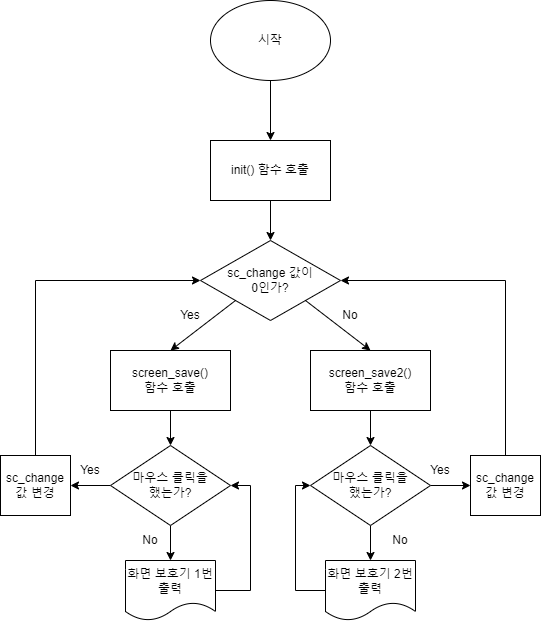

The diagram above was exported from draw.io. Its source (the exported page's mxGraphModel, read from the mxfile embedded in the PNG):
<mxGraphModel dx="778" dy="557" grid="1" gridSize="10" guides="1" tooltips="1" connect="1" arrows="1" fold="1" page="1" pageScale="1" pageWidth="827" pageHeight="1169" math="0" shadow="0">
  <root>
    <mxCell id="0" />
    <mxCell id="1" parent="0" />
    <mxCell id="SfAoIFTsmTQEaeH0_cwV-3" value="" style="edgeStyle=orthogonalEdgeStyle;rounded=0;orthogonalLoop=1;jettySize=auto;html=1;entryX=0.5;entryY=0;entryDx=0;entryDy=0;" edge="1" parent="1" source="SfAoIFTsmTQEaeH0_cwV-1" target="SfAoIFTsmTQEaeH0_cwV-7">
      <mxGeometry relative="1" as="geometry">
        <mxPoint x="320" y="190" as="targetPoint" />
      </mxGeometry>
    </mxCell>
    <mxCell id="SfAoIFTsmTQEaeH0_cwV-1" value="시작" style="ellipse;whiteSpace=wrap;html=1;" vertex="1" parent="1">
      <mxGeometry x="260" y="60" width="120" height="80" as="geometry" />
    </mxCell>
    <mxCell id="SfAoIFTsmTQEaeH0_cwV-5" value="" style="edgeStyle=orthogonalEdgeStyle;rounded=0;orthogonalLoop=1;jettySize=auto;html=1;exitX=0.5;exitY=1;exitDx=0;exitDy=0;" edge="1" parent="1" source="SfAoIFTsmTQEaeH0_cwV-7" target="SfAoIFTsmTQEaeH0_cwV-4">
      <mxGeometry relative="1" as="geometry">
        <mxPoint x="320" y="270" as="sourcePoint" />
      </mxGeometry>
    </mxCell>
    <mxCell id="SfAoIFTsmTQEaeH0_cwV-4" value="sc_change 값이&lt;br&gt;0인가?" style="rhombus;whiteSpace=wrap;html=1;" vertex="1" parent="1">
      <mxGeometry x="250" y="300" width="140" height="80" as="geometry" />
    </mxCell>
    <mxCell id="SfAoIFTsmTQEaeH0_cwV-7" value="init() 함수 호출" style="rounded=0;whiteSpace=wrap;html=1;" vertex="1" parent="1">
      <mxGeometry x="260" y="200" width="120" height="60" as="geometry" />
    </mxCell>
    <mxCell id="SfAoIFTsmTQEaeH0_cwV-17" value="" style="edgeStyle=orthogonalEdgeStyle;rounded=0;orthogonalLoop=1;jettySize=auto;html=1;" edge="1" parent="1" source="SfAoIFTsmTQEaeH0_cwV-8" target="SfAoIFTsmTQEaeH0_cwV-14">
      <mxGeometry relative="1" as="geometry" />
    </mxCell>
    <mxCell id="SfAoIFTsmTQEaeH0_cwV-8" value="screen_save()&lt;br&gt;함수 호출" style="rounded=0;whiteSpace=wrap;html=1;" vertex="1" parent="1">
      <mxGeometry x="160" y="410" width="120" height="60" as="geometry" />
    </mxCell>
    <mxCell id="SfAoIFTsmTQEaeH0_cwV-18" value="" style="edgeStyle=orthogonalEdgeStyle;rounded=0;orthogonalLoop=1;jettySize=auto;html=1;" edge="1" parent="1" source="SfAoIFTsmTQEaeH0_cwV-9" target="SfAoIFTsmTQEaeH0_cwV-16">
      <mxGeometry relative="1" as="geometry" />
    </mxCell>
    <mxCell id="SfAoIFTsmTQEaeH0_cwV-9" value="screen_save2()&lt;br&gt;함수 호출" style="rounded=0;whiteSpace=wrap;html=1;" vertex="1" parent="1">
      <mxGeometry x="360" y="410" width="120" height="60" as="geometry" />
    </mxCell>
    <mxCell id="SfAoIFTsmTQEaeH0_cwV-10" value="" style="endArrow=classic;html=1;rounded=0;exitX=0;exitY=1;exitDx=0;exitDy=0;entryX=0.5;entryY=0;entryDx=0;entryDy=0;" edge="1" parent="1" source="SfAoIFTsmTQEaeH0_cwV-4" target="SfAoIFTsmTQEaeH0_cwV-8">
      <mxGeometry width="50" height="50" relative="1" as="geometry">
        <mxPoint x="160" y="390" as="sourcePoint" />
        <mxPoint x="210" y="340" as="targetPoint" />
      </mxGeometry>
    </mxCell>
    <mxCell id="SfAoIFTsmTQEaeH0_cwV-11" value="Yes" style="text;strokeColor=none;align=center;fillColor=none;html=1;verticalAlign=middle;whiteSpace=wrap;rounded=0;" vertex="1" parent="1">
      <mxGeometry x="210" y="360" width="60" height="30" as="geometry" />
    </mxCell>
    <mxCell id="SfAoIFTsmTQEaeH0_cwV-12" value="No" style="text;strokeColor=none;align=center;fillColor=none;html=1;verticalAlign=middle;whiteSpace=wrap;rounded=0;" vertex="1" parent="1">
      <mxGeometry x="370" y="360" width="60" height="30" as="geometry" />
    </mxCell>
    <mxCell id="SfAoIFTsmTQEaeH0_cwV-13" value="" style="endArrow=classic;html=1;rounded=0;exitX=1;exitY=1;exitDx=0;exitDy=0;entryX=0.5;entryY=0;entryDx=0;entryDy=0;" edge="1" parent="1" source="SfAoIFTsmTQEaeH0_cwV-4" target="SfAoIFTsmTQEaeH0_cwV-9">
      <mxGeometry width="50" height="50" relative="1" as="geometry">
        <mxPoint x="160" y="390" as="sourcePoint" />
        <mxPoint x="210" y="340" as="targetPoint" />
      </mxGeometry>
    </mxCell>
    <mxCell id="SfAoIFTsmTQEaeH0_cwV-21" value="" style="edgeStyle=orthogonalEdgeStyle;rounded=0;orthogonalLoop=1;jettySize=auto;html=1;" edge="1" parent="1" source="SfAoIFTsmTQEaeH0_cwV-14" target="SfAoIFTsmTQEaeH0_cwV-19">
      <mxGeometry relative="1" as="geometry" />
    </mxCell>
    <mxCell id="SfAoIFTsmTQEaeH0_cwV-30" value="" style="edgeStyle=orthogonalEdgeStyle;rounded=0;orthogonalLoop=1;jettySize=auto;html=1;" edge="1" parent="1" source="SfAoIFTsmTQEaeH0_cwV-14" target="SfAoIFTsmTQEaeH0_cwV-28">
      <mxGeometry relative="1" as="geometry" />
    </mxCell>
    <mxCell id="SfAoIFTsmTQEaeH0_cwV-14" value="마우스 클릭을 &lt;br&gt;했는가?" style="rhombus;whiteSpace=wrap;html=1;" vertex="1" parent="1">
      <mxGeometry x="160" y="505" width="120" height="80" as="geometry" />
    </mxCell>
    <mxCell id="SfAoIFTsmTQEaeH0_cwV-22" value="" style="edgeStyle=orthogonalEdgeStyle;rounded=0;orthogonalLoop=1;jettySize=auto;html=1;" edge="1" parent="1" source="SfAoIFTsmTQEaeH0_cwV-16" target="SfAoIFTsmTQEaeH0_cwV-20">
      <mxGeometry relative="1" as="geometry" />
    </mxCell>
    <mxCell id="SfAoIFTsmTQEaeH0_cwV-31" value="" style="edgeStyle=orthogonalEdgeStyle;rounded=0;orthogonalLoop=1;jettySize=auto;html=1;" edge="1" parent="1" source="SfAoIFTsmTQEaeH0_cwV-16" target="SfAoIFTsmTQEaeH0_cwV-29">
      <mxGeometry relative="1" as="geometry" />
    </mxCell>
    <mxCell id="SfAoIFTsmTQEaeH0_cwV-16" value="마우스 클릭을 &lt;br&gt;했는가?" style="rhombus;whiteSpace=wrap;html=1;" vertex="1" parent="1">
      <mxGeometry x="360" y="505" width="120" height="80" as="geometry" />
    </mxCell>
    <mxCell id="SfAoIFTsmTQEaeH0_cwV-19" value="sc_change&lt;br&gt;값 변경" style="rounded=0;whiteSpace=wrap;html=1;" vertex="1" parent="1">
      <mxGeometry x="50" y="515" width="70" height="60" as="geometry" />
    </mxCell>
    <mxCell id="SfAoIFTsmTQEaeH0_cwV-20" value="sc_change&lt;br&gt;값 변경" style="rounded=0;whiteSpace=wrap;html=1;" vertex="1" parent="1">
      <mxGeometry x="520" y="515" width="70" height="60" as="geometry" />
    </mxCell>
    <mxCell id="SfAoIFTsmTQEaeH0_cwV-23" value="" style="endArrow=classic;html=1;rounded=0;exitX=0.5;exitY=0;exitDx=0;exitDy=0;entryX=0;entryY=0.5;entryDx=0;entryDy=0;" edge="1" parent="1" source="SfAoIFTsmTQEaeH0_cwV-19" target="SfAoIFTsmTQEaeH0_cwV-4">
      <mxGeometry width="50" height="50" relative="1" as="geometry">
        <mxPoint x="250" y="470" as="sourcePoint" />
        <mxPoint x="300" y="420" as="targetPoint" />
        <Array as="points">
          <mxPoint x="85" y="340" />
        </Array>
      </mxGeometry>
    </mxCell>
    <mxCell id="SfAoIFTsmTQEaeH0_cwV-24" value="" style="endArrow=classic;html=1;rounded=0;exitX=0.5;exitY=0;exitDx=0;exitDy=0;entryX=1;entryY=0.5;entryDx=0;entryDy=0;" edge="1" parent="1" source="SfAoIFTsmTQEaeH0_cwV-20" target="SfAoIFTsmTQEaeH0_cwV-4">
      <mxGeometry width="50" height="50" relative="1" as="geometry">
        <mxPoint x="250" y="470" as="sourcePoint" />
        <mxPoint x="300" y="420" as="targetPoint" />
        <Array as="points">
          <mxPoint x="555" y="340" />
        </Array>
      </mxGeometry>
    </mxCell>
    <mxCell id="SfAoIFTsmTQEaeH0_cwV-25" value="Yes" style="text;strokeColor=none;align=center;fillColor=none;html=1;verticalAlign=middle;whiteSpace=wrap;rounded=0;" vertex="1" parent="1">
      <mxGeometry x="110" y="515" width="60" height="30" as="geometry" />
    </mxCell>
    <mxCell id="SfAoIFTsmTQEaeH0_cwV-26" value="Yes" style="text;strokeColor=none;align=center;fillColor=none;html=1;verticalAlign=middle;whiteSpace=wrap;rounded=0;" vertex="1" parent="1">
      <mxGeometry x="460" y="515" width="60" height="30" as="geometry" />
    </mxCell>
    <mxCell id="SfAoIFTsmTQEaeH0_cwV-28" value="화면 보호기 1번&lt;br&gt;출력" style="shape=document;whiteSpace=wrap;html=1;boundedLbl=1;" vertex="1" parent="1">
      <mxGeometry x="175" y="620" width="90" height="60" as="geometry" />
    </mxCell>
    <mxCell id="SfAoIFTsmTQEaeH0_cwV-29" value="화면 보호기 2번&lt;br&gt;출력" style="shape=document;whiteSpace=wrap;html=1;boundedLbl=1;" vertex="1" parent="1">
      <mxGeometry x="375" y="620" width="90" height="60" as="geometry" />
    </mxCell>
    <mxCell id="SfAoIFTsmTQEaeH0_cwV-32" value="No" style="text;strokeColor=none;align=center;fillColor=none;html=1;verticalAlign=middle;whiteSpace=wrap;rounded=0;" vertex="1" parent="1">
      <mxGeometry x="170" y="585" width="60" height="30" as="geometry" />
    </mxCell>
    <mxCell id="SfAoIFTsmTQEaeH0_cwV-33" value="No" style="text;strokeColor=none;align=center;fillColor=none;html=1;verticalAlign=middle;whiteSpace=wrap;rounded=0;" vertex="1" parent="1">
      <mxGeometry x="420" y="585" width="60" height="30" as="geometry" />
    </mxCell>
    <mxCell id="SfAoIFTsmTQEaeH0_cwV-34" value="" style="endArrow=classic;html=1;rounded=0;exitX=1;exitY=0.5;exitDx=0;exitDy=0;entryX=1;entryY=0.5;entryDx=0;entryDy=0;" edge="1" parent="1" source="SfAoIFTsmTQEaeH0_cwV-28" target="SfAoIFTsmTQEaeH0_cwV-14">
      <mxGeometry width="50" height="50" relative="1" as="geometry">
        <mxPoint x="250" y="590" as="sourcePoint" />
        <mxPoint x="300" y="540" as="targetPoint" />
        <Array as="points">
          <mxPoint x="300" y="650" />
          <mxPoint x="300" y="545" />
        </Array>
      </mxGeometry>
    </mxCell>
    <mxCell id="SfAoIFTsmTQEaeH0_cwV-35" value="" style="endArrow=classic;html=1;rounded=0;exitX=0;exitY=0.5;exitDx=0;exitDy=0;entryX=0;entryY=0.5;entryDx=0;entryDy=0;" edge="1" parent="1" source="SfAoIFTsmTQEaeH0_cwV-29" target="SfAoIFTsmTQEaeH0_cwV-16">
      <mxGeometry width="50" height="50" relative="1" as="geometry">
        <mxPoint x="310" y="652.5" as="sourcePoint" />
        <mxPoint x="325" y="547.5" as="targetPoint" />
        <Array as="points">
          <mxPoint x="345" y="650" />
          <mxPoint x="345" y="545" />
        </Array>
      </mxGeometry>
    </mxCell>
  </root>
</mxGraphModel>